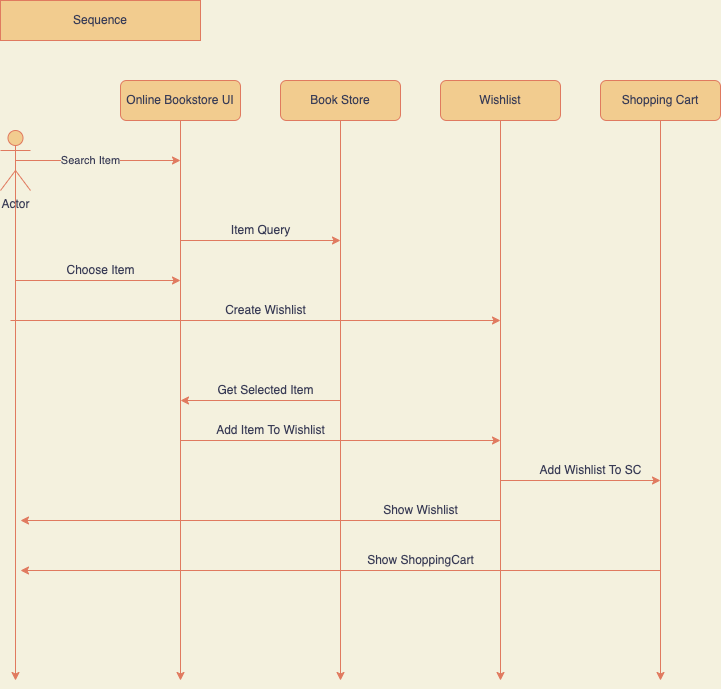

The diagram above was exported from draw.io. Its source (the exported page's mxGraphModel, read from the mxfile embedded in the PNG):
<mxGraphModel dx="1097" dy="547" grid="1" gridSize="10" guides="1" tooltips="1" connect="1" arrows="1" fold="1" page="1" pageScale="1" pageWidth="1100" pageHeight="800" background="#F4F1DE" math="0" shadow="0">
  <root>
    <mxCell id="0" />
    <mxCell id="1" parent="0" />
    <mxCell id="fDEi5sMFuf5_ZRah_AG6-1" value="Sequence" style="rounded=0;whiteSpace=wrap;html=1;fillColor=#F2CC8F;strokeColor=#E07A5F;fontColor=#393C56;" vertex="1" parent="1">
      <mxGeometry width="200" height="40" as="geometry" />
    </mxCell>
    <mxCell id="fDEi5sMFuf5_ZRah_AG6-21" style="edgeStyle=orthogonalEdgeStyle;rounded=0;orthogonalLoop=1;jettySize=auto;html=1;exitX=0.5;exitY=0.5;exitDx=0;exitDy=0;exitPerimeter=0;labelBackgroundColor=#F4F1DE;strokeColor=#E07A5F;fontColor=#393C56;" edge="1" parent="1" source="fDEi5sMFuf5_ZRah_AG6-2">
      <mxGeometry relative="1" as="geometry">
        <mxPoint x="180" y="160" as="targetPoint" />
      </mxGeometry>
    </mxCell>
    <mxCell id="fDEi5sMFuf5_ZRah_AG6-22" value="Search Item" style="edgeLabel;html=1;align=center;verticalAlign=middle;resizable=0;points=[];labelBackgroundColor=#F4F1DE;fontColor=#393C56;" vertex="1" connectable="0" parent="fDEi5sMFuf5_ZRah_AG6-21">
      <mxGeometry x="-0.0968" relative="1" as="geometry">
        <mxPoint as="offset" />
      </mxGeometry>
    </mxCell>
    <mxCell id="fDEi5sMFuf5_ZRah_AG6-31" style="edgeStyle=orthogonalEdgeStyle;rounded=0;orthogonalLoop=1;jettySize=auto;html=1;exitX=0.5;exitY=0.5;exitDx=0;exitDy=0;exitPerimeter=0;labelBackgroundColor=#F4F1DE;strokeColor=#E07A5F;fontColor=#393C56;" edge="1" parent="1" source="fDEi5sMFuf5_ZRah_AG6-2">
      <mxGeometry relative="1" as="geometry">
        <mxPoint x="15" y="680" as="targetPoint" />
      </mxGeometry>
    </mxCell>
    <mxCell id="fDEi5sMFuf5_ZRah_AG6-2" value="Actor" style="shape=umlActor;verticalLabelPosition=bottom;verticalAlign=top;html=1;outlineConnect=0;fillColor=#F2CC8F;strokeColor=#E07A5F;fontColor=#393C56;" vertex="1" parent="1">
      <mxGeometry y="130" width="30" height="60" as="geometry" />
    </mxCell>
    <mxCell id="fDEi5sMFuf5_ZRah_AG6-16" style="edgeStyle=orthogonalEdgeStyle;rounded=0;orthogonalLoop=1;jettySize=auto;html=1;exitX=0.5;exitY=1;exitDx=0;exitDy=0;labelBackgroundColor=#F4F1DE;strokeColor=#E07A5F;fontColor=#393C56;" edge="1" parent="1" source="fDEi5sMFuf5_ZRah_AG6-7">
      <mxGeometry relative="1" as="geometry">
        <mxPoint x="180" y="680" as="targetPoint" />
      </mxGeometry>
    </mxCell>
    <mxCell id="fDEi5sMFuf5_ZRah_AG6-7" value="Online Bookstore UI" style="rounded=1;whiteSpace=wrap;html=1;fillColor=#F2CC8F;strokeColor=#E07A5F;fontColor=#393C56;" vertex="1" parent="1">
      <mxGeometry x="120" y="80" width="120" height="40" as="geometry" />
    </mxCell>
    <mxCell id="fDEi5sMFuf5_ZRah_AG6-17" style="edgeStyle=orthogonalEdgeStyle;rounded=0;orthogonalLoop=1;jettySize=auto;html=1;exitX=0.5;exitY=1;exitDx=0;exitDy=0;labelBackgroundColor=#F4F1DE;strokeColor=#E07A5F;fontColor=#393C56;" edge="1" parent="1" source="fDEi5sMFuf5_ZRah_AG6-12">
      <mxGeometry relative="1" as="geometry">
        <mxPoint x="340" y="680" as="targetPoint" />
      </mxGeometry>
    </mxCell>
    <mxCell id="fDEi5sMFuf5_ZRah_AG6-12" value="Book Store" style="rounded=1;whiteSpace=wrap;html=1;fillColor=#F2CC8F;strokeColor=#E07A5F;fontColor=#393C56;" vertex="1" parent="1">
      <mxGeometry x="280" y="80" width="120" height="40" as="geometry" />
    </mxCell>
    <mxCell id="fDEi5sMFuf5_ZRah_AG6-19" style="edgeStyle=orthogonalEdgeStyle;rounded=0;orthogonalLoop=1;jettySize=auto;html=1;exitX=0.5;exitY=1;exitDx=0;exitDy=0;labelBackgroundColor=#F4F1DE;strokeColor=#E07A5F;fontColor=#393C56;" edge="1" parent="1" source="fDEi5sMFuf5_ZRah_AG6-14">
      <mxGeometry relative="1" as="geometry">
        <mxPoint x="660" y="680" as="targetPoint" />
      </mxGeometry>
    </mxCell>
    <mxCell id="fDEi5sMFuf5_ZRah_AG6-14" value="Shopping Cart" style="rounded=1;whiteSpace=wrap;html=1;fillColor=#F2CC8F;strokeColor=#E07A5F;fontColor=#393C56;" vertex="1" parent="1">
      <mxGeometry x="600" y="80" width="120" height="40" as="geometry" />
    </mxCell>
    <mxCell id="fDEi5sMFuf5_ZRah_AG6-18" style="edgeStyle=orthogonalEdgeStyle;rounded=0;orthogonalLoop=1;jettySize=auto;html=1;exitX=0.5;exitY=1;exitDx=0;exitDy=0;labelBackgroundColor=#F4F1DE;strokeColor=#E07A5F;fontColor=#393C56;" edge="1" parent="1" source="fDEi5sMFuf5_ZRah_AG6-15">
      <mxGeometry relative="1" as="geometry">
        <mxPoint x="500" y="680" as="targetPoint" />
      </mxGeometry>
    </mxCell>
    <mxCell id="fDEi5sMFuf5_ZRah_AG6-15" value="Wishlist" style="rounded=1;whiteSpace=wrap;html=1;fillColor=#F2CC8F;strokeColor=#E07A5F;fontColor=#393C56;" vertex="1" parent="1">
      <mxGeometry x="440" y="80" width="120" height="40" as="geometry" />
    </mxCell>
    <mxCell id="fDEi5sMFuf5_ZRah_AG6-26" value="Choose Item" style="text;html=1;align=center;verticalAlign=middle;resizable=0;points=[];autosize=1;strokeColor=none;fillColor=none;fontColor=#393C56;" vertex="1" parent="1">
      <mxGeometry x="60" y="260" width="80" height="20" as="geometry" />
    </mxCell>
    <mxCell id="fDEi5sMFuf5_ZRah_AG6-28" value="Item Query" style="text;html=1;align=center;verticalAlign=middle;resizable=0;points=[];autosize=1;strokeColor=none;fillColor=none;fontColor=#393C56;" vertex="1" parent="1">
      <mxGeometry x="225" y="220" width="70" height="20" as="geometry" />
    </mxCell>
    <mxCell id="fDEi5sMFuf5_ZRah_AG6-32" value="" style="endArrow=classic;html=1;rounded=0;labelBackgroundColor=#F4F1DE;strokeColor=#E07A5F;fontColor=#393C56;" edge="1" parent="1">
      <mxGeometry width="50" height="50" relative="1" as="geometry">
        <mxPoint x="15" y="280" as="sourcePoint" />
        <mxPoint x="180" y="280" as="targetPoint" />
      </mxGeometry>
    </mxCell>
    <mxCell id="fDEi5sMFuf5_ZRah_AG6-34" value="" style="endArrow=classic;html=1;rounded=0;labelBackgroundColor=#F4F1DE;strokeColor=#E07A5F;fontColor=#393C56;" edge="1" parent="1">
      <mxGeometry width="50" height="50" relative="1" as="geometry">
        <mxPoint x="180" y="240" as="sourcePoint" />
        <mxPoint x="340" y="240" as="targetPoint" />
      </mxGeometry>
    </mxCell>
    <mxCell id="fDEi5sMFuf5_ZRah_AG6-35" value="" style="endArrow=classic;html=1;rounded=0;labelBackgroundColor=#F4F1DE;strokeColor=#E07A5F;fontColor=#393C56;" edge="1" parent="1">
      <mxGeometry width="50" height="50" relative="1" as="geometry">
        <mxPoint x="340" y="400" as="sourcePoint" />
        <mxPoint x="180" y="400" as="targetPoint" />
      </mxGeometry>
    </mxCell>
    <mxCell id="fDEi5sMFuf5_ZRah_AG6-36" value="Get Selected Item" style="text;html=1;align=center;verticalAlign=middle;resizable=0;points=[];autosize=1;strokeColor=none;fillColor=none;fontColor=#393C56;" vertex="1" parent="1">
      <mxGeometry x="210" y="380" width="110" height="20" as="geometry" />
    </mxCell>
    <mxCell id="fDEi5sMFuf5_ZRah_AG6-38" value="" style="endArrow=classic;html=1;rounded=0;labelBackgroundColor=#F4F1DE;strokeColor=#E07A5F;fontColor=#393C56;" edge="1" parent="1">
      <mxGeometry width="50" height="50" relative="1" as="geometry">
        <mxPoint x="10" y="320" as="sourcePoint" />
        <mxPoint x="500" y="320" as="targetPoint" />
      </mxGeometry>
    </mxCell>
    <mxCell id="fDEi5sMFuf5_ZRah_AG6-39" value="" style="endArrow=classic;html=1;rounded=0;labelBackgroundColor=#F4F1DE;strokeColor=#E07A5F;fontColor=#393C56;" edge="1" parent="1">
      <mxGeometry width="50" height="50" relative="1" as="geometry">
        <mxPoint x="180" y="440" as="sourcePoint" />
        <mxPoint x="500" y="440" as="targetPoint" />
      </mxGeometry>
    </mxCell>
    <mxCell id="fDEi5sMFuf5_ZRah_AG6-40" value="Create Wishlist" style="text;html=1;align=center;verticalAlign=middle;resizable=0;points=[];autosize=1;strokeColor=none;fillColor=none;fontColor=#393C56;" vertex="1" parent="1">
      <mxGeometry x="215" y="300" width="100" height="20" as="geometry" />
    </mxCell>
    <mxCell id="fDEi5sMFuf5_ZRah_AG6-59" value="Add Item To Wishlist" style="text;html=1;align=center;verticalAlign=middle;resizable=0;points=[];autosize=1;strokeColor=none;fillColor=none;fontColor=#393C56;" vertex="1" parent="1">
      <mxGeometry x="210" y="420" width="120" height="20" as="geometry" />
    </mxCell>
    <mxCell id="fDEi5sMFuf5_ZRah_AG6-60" value="" style="endArrow=classic;html=1;rounded=0;labelBackgroundColor=#F4F1DE;strokeColor=#E07A5F;fontColor=#393C56;" edge="1" parent="1">
      <mxGeometry width="50" height="50" relative="1" as="geometry">
        <mxPoint x="500" y="480.0000000000001" as="sourcePoint" />
        <mxPoint x="660" y="480" as="targetPoint" />
      </mxGeometry>
    </mxCell>
    <mxCell id="fDEi5sMFuf5_ZRah_AG6-61" value="Add Wishlist To SC" style="text;html=1;align=center;verticalAlign=middle;resizable=0;points=[];autosize=1;strokeColor=none;fillColor=none;fontColor=#393C56;" vertex="1" parent="1">
      <mxGeometry x="530" y="460" width="120" height="20" as="geometry" />
    </mxCell>
    <mxCell id="fDEi5sMFuf5_ZRah_AG6-62" value="" style="endArrow=classic;html=1;rounded=0;labelBackgroundColor=#F4F1DE;strokeColor=#E07A5F;fontColor=#393C56;" edge="1" parent="1">
      <mxGeometry width="50" height="50" relative="1" as="geometry">
        <mxPoint x="660" y="570.0000000000001" as="sourcePoint" />
        <mxPoint x="20" y="570" as="targetPoint" />
      </mxGeometry>
    </mxCell>
    <mxCell id="fDEi5sMFuf5_ZRah_AG6-63" value="Show ShoppingCart" style="text;html=1;align=center;verticalAlign=middle;resizable=0;points=[];autosize=1;strokeColor=none;fillColor=none;fontColor=#393C56;" vertex="1" parent="1">
      <mxGeometry x="360" y="550" width="120" height="20" as="geometry" />
    </mxCell>
    <mxCell id="fDEi5sMFuf5_ZRah_AG6-64" value="" style="endArrow=classic;html=1;rounded=0;labelBackgroundColor=#F4F1DE;strokeColor=#E07A5F;fontColor=#393C56;" edge="1" parent="1">
      <mxGeometry width="50" height="50" relative="1" as="geometry">
        <mxPoint x="500" y="520" as="sourcePoint" />
        <mxPoint x="20" y="520" as="targetPoint" />
      </mxGeometry>
    </mxCell>
    <mxCell id="fDEi5sMFuf5_ZRah_AG6-65" value="Show Wishlist" style="text;html=1;align=center;verticalAlign=middle;resizable=0;points=[];autosize=1;strokeColor=none;fillColor=none;fontColor=#393C56;" vertex="1" parent="1">
      <mxGeometry x="375" y="500" width="90" height="20" as="geometry" />
    </mxCell>
  </root>
</mxGraphModel>